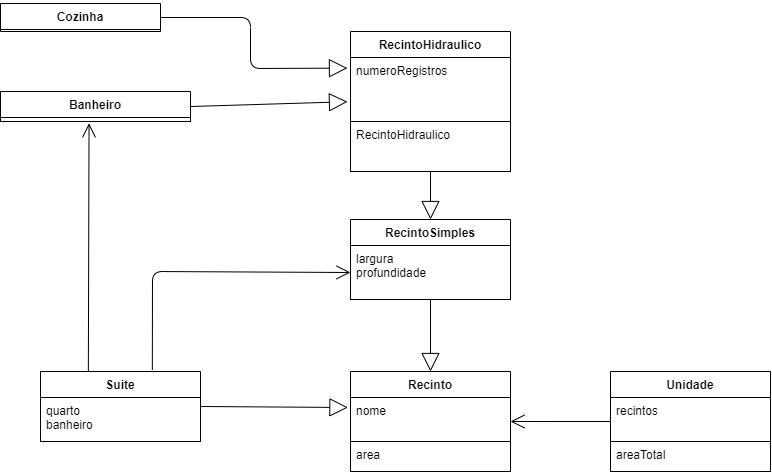

The diagram above was exported from draw.io. Its source (the exported page's mxGraphModel, read from the mxfile embedded in the PNG):
<mxGraphModel dx="1215" dy="577" grid="1" gridSize="10" guides="1" tooltips="1" connect="1" arrows="1" fold="1" page="1" pageScale="1" pageWidth="827" pageHeight="1169" background="#FFFFFF" math="0" shadow="0">
  <root>
    <mxCell id="0" />
    <mxCell id="1" parent="0" />
    <mxCell id="50" value="" style="endArrow=open;html=1;endSize=12;startArrow=diamondThin;startSize=14;startFill=0;edgeStyle=orthogonalEdgeStyle;align=left;verticalAlign=bottom;fontColor=#000000;strokeColor=#000000;" parent="1" edge="1">
      <mxGeometry x="-1" y="3" relative="1" as="geometry">
        <mxPoint x="820" y="490" as="sourcePoint" />
        <mxPoint x="620" y="490" as="targetPoint" />
        <Array as="points">
          <mxPoint x="780" y="490" />
        </Array>
      </mxGeometry>
    </mxCell>
    <mxCell id="75" value="" style="endArrow=open;endFill=1;endSize=12;html=1;fontColor=#000000;strokeColor=#000000;entryX=0.466;entryY=1.45;entryDx=0;entryDy=0;entryPerimeter=0;exitX=0.299;exitY=0.066;exitDx=0;exitDy=0;exitPerimeter=0;" parent="1" edge="1" target="zykPd_di8JJH9_XgxJjU-117" source="zykPd_di8JJH9_XgxJjU-127">
      <mxGeometry width="160" relative="1" as="geometry">
        <mxPoint x="199" y="430" as="sourcePoint" />
        <mxPoint x="120" y="50" as="targetPoint" />
      </mxGeometry>
    </mxCell>
    <mxCell id="80" value="" style="endArrow=block;endSize=16;endFill=0;html=1;strokeColor=#000000;fontColor=#000000;labelBackgroundColor=#FFFFFF;entryX=-0.019;entryY=0.691;entryDx=0;entryDy=0;exitX=1;exitY=0.5;exitDx=0;exitDy=0;entryPerimeter=0;" parent="1" edge="1" target="zykPd_di8JJH9_XgxJjU-121" source="zykPd_di8JJH9_XgxJjU-116">
      <mxGeometry width="160" relative="1" as="geometry">
        <mxPoint x="280" y="60" as="sourcePoint" />
        <mxPoint x="400" y="60" as="targetPoint" />
      </mxGeometry>
    </mxCell>
    <mxCell id="zykPd_di8JJH9_XgxJjU-116" value="Banheiro" style="swimlane;fontStyle=1;align=center;verticalAlign=top;childLayout=stackLayout;horizontal=1;startSize=26;horizontalStack=0;resizeParent=1;resizeParentMax=0;resizeLast=0;collapsible=1;marginBottom=0;fontColor=#000000;strokeColor=#000000;fillColor=#FFFFFF;" vertex="1" parent="1">
      <mxGeometry x="110" y="160" width="190" height="30" as="geometry" />
    </mxCell>
    <mxCell id="zykPd_di8JJH9_XgxJjU-117" value="" style="text;strokeColor=#000000;fillColor=#FFFFFF;align=left;verticalAlign=top;spacingLeft=4;spacingRight=4;overflow=hidden;rotatable=0;points=[[0,0.5],[1,0.5]];portConstraint=eastwest;fontColor=#000000;" vertex="1" parent="zykPd_di8JJH9_XgxJjU-116">
      <mxGeometry y="26" width="190" height="4" as="geometry" />
    </mxCell>
    <mxCell id="zykPd_di8JJH9_XgxJjU-118" value="Cozinha" style="swimlane;fontStyle=1;align=center;verticalAlign=top;childLayout=stackLayout;horizontal=1;startSize=26;horizontalStack=0;resizeParent=1;resizeParentMax=0;resizeLast=0;collapsible=1;marginBottom=0;fontColor=#000000;strokeColor=#000000;fillColor=#FFFFFF;" vertex="1" parent="1">
      <mxGeometry x="110" y="72" width="160" height="28" as="geometry" />
    </mxCell>
    <mxCell id="zykPd_di8JJH9_XgxJjU-120" value="RecintoHidraulico&#10;" style="swimlane;fontStyle=1;align=center;verticalAlign=top;childLayout=stackLayout;horizontal=1;startSize=26;horizontalStack=0;resizeParent=1;resizeParentMax=0;resizeLast=0;collapsible=1;marginBottom=0;fontColor=#000000;strokeColor=#000000;fillColor=#FFFFFF;" vertex="1" parent="1">
      <mxGeometry x="460" y="100" width="160" height="140" as="geometry" />
    </mxCell>
    <mxCell id="zykPd_di8JJH9_XgxJjU-121" value="numeroRegistros" style="text;strokeColor=#000000;fillColor=#FFFFFF;align=left;verticalAlign=top;spacingLeft=4;spacingRight=4;overflow=hidden;rotatable=0;points=[[0,0.5],[1,0.5]];portConstraint=eastwest;fontColor=#000000;" vertex="1" parent="zykPd_di8JJH9_XgxJjU-120">
      <mxGeometry y="26" width="160" height="64" as="geometry" />
    </mxCell>
    <mxCell id="zykPd_di8JJH9_XgxJjU-122" value="RecintoHidraulico" style="text;strokeColor=#000000;fillColor=#FFFFFF;align=left;verticalAlign=top;spacingLeft=4;spacingRight=4;overflow=hidden;rotatable=0;points=[[0,0.5],[1,0.5]];portConstraint=eastwest;fontColor=#000000;" vertex="1" parent="zykPd_di8JJH9_XgxJjU-120">
      <mxGeometry y="90" width="160" height="50" as="geometry" />
    </mxCell>
    <mxCell id="zykPd_di8JJH9_XgxJjU-123" value="RecintoSimples" style="swimlane;fontStyle=1;align=center;verticalAlign=top;childLayout=stackLayout;horizontal=1;startSize=26;horizontalStack=0;resizeParent=1;resizeParentMax=0;resizeLast=0;collapsible=1;marginBottom=0;fontColor=#000000;strokeColor=#000000;fillColor=#FFFFFF;" vertex="1" parent="1">
      <mxGeometry x="460" y="288" width="160" height="80" as="geometry" />
    </mxCell>
    <mxCell id="zykPd_di8JJH9_XgxJjU-124" value="largura&#10;profundidade" style="text;strokeColor=#000000;fillColor=#FFFFFF;align=left;verticalAlign=top;spacingLeft=4;spacingRight=4;overflow=hidden;rotatable=0;points=[[0,0.5],[1,0.5]];portConstraint=eastwest;fontColor=#000000;" vertex="1" parent="zykPd_di8JJH9_XgxJjU-123">
      <mxGeometry y="26" width="160" height="54" as="geometry" />
    </mxCell>
    <mxCell id="zykPd_di8JJH9_XgxJjU-127" value="Suite" style="swimlane;fontStyle=1;align=center;verticalAlign=top;childLayout=stackLayout;horizontal=1;startSize=26;horizontalStack=0;resizeParent=1;resizeParentMax=0;resizeLast=0;collapsible=1;marginBottom=0;fontColor=#000000;strokeColor=#000000;fillColor=#FFFFFF;" vertex="1" parent="1">
      <mxGeometry x="150" y="440" width="160" height="70" as="geometry" />
    </mxCell>
    <mxCell id="zykPd_di8JJH9_XgxJjU-128" value="quarto&#10;banheiro" style="text;strokeColor=#000000;fillColor=#FFFFFF;align=left;verticalAlign=top;spacingLeft=4;spacingRight=4;overflow=hidden;rotatable=0;points=[[0,0.5],[1,0.5]];portConstraint=eastwest;fontColor=#000000;" vertex="1" parent="zykPd_di8JJH9_XgxJjU-127">
      <mxGeometry y="26" width="160" height="44" as="geometry" />
    </mxCell>
    <mxCell id="zykPd_di8JJH9_XgxJjU-130" value="Unidade" style="swimlane;fontStyle=1;align=center;verticalAlign=top;childLayout=stackLayout;horizontal=1;startSize=26;horizontalStack=0;resizeParent=1;resizeParentMax=0;resizeLast=0;collapsible=1;marginBottom=0;fontColor=#000000;strokeColor=#000000;fillColor=#FFFFFF;" vertex="1" parent="1">
      <mxGeometry x="720" y="440" width="160" height="100" as="geometry" />
    </mxCell>
    <mxCell id="zykPd_di8JJH9_XgxJjU-131" value="recintos&#10;" style="text;strokeColor=#000000;fillColor=#FFFFFF;align=left;verticalAlign=top;spacingLeft=4;spacingRight=4;overflow=hidden;rotatable=0;points=[[0,0.5],[1,0.5]];portConstraint=eastwest;fontColor=#000000;" vertex="1" parent="zykPd_di8JJH9_XgxJjU-130">
      <mxGeometry y="26" width="160" height="44" as="geometry" />
    </mxCell>
    <mxCell id="zykPd_di8JJH9_XgxJjU-132" value="areaTotal" style="text;strokeColor=#000000;fillColor=#FFFFFF;align=left;verticalAlign=top;spacingLeft=4;spacingRight=4;overflow=hidden;rotatable=0;points=[[0,0.5],[1,0.5]];portConstraint=eastwest;fontColor=#000000;" vertex="1" parent="zykPd_di8JJH9_XgxJjU-130">
      <mxGeometry y="70" width="160" height="30" as="geometry" />
    </mxCell>
    <mxCell id="zykPd_di8JJH9_XgxJjU-133" value="Recinto" style="swimlane;fontStyle=1;align=center;verticalAlign=top;childLayout=stackLayout;horizontal=1;startSize=26;horizontalStack=0;resizeParent=1;resizeParentMax=0;resizeLast=0;collapsible=1;marginBottom=0;fontColor=#000000;strokeColor=#000000;fillColor=#FFFFFF;" vertex="1" parent="1">
      <mxGeometry x="460" y="440" width="160" height="100" as="geometry" />
    </mxCell>
    <mxCell id="zykPd_di8JJH9_XgxJjU-134" value="nome" style="text;strokeColor=#000000;fillColor=#FFFFFF;align=left;verticalAlign=top;spacingLeft=4;spacingRight=4;overflow=hidden;rotatable=0;points=[[0,0.5],[1,0.5]];portConstraint=eastwest;fontColor=#000000;" vertex="1" parent="zykPd_di8JJH9_XgxJjU-133">
      <mxGeometry y="26" width="160" height="44" as="geometry" />
    </mxCell>
    <mxCell id="zykPd_di8JJH9_XgxJjU-135" value="area" style="text;strokeColor=#000000;fillColor=#FFFFFF;align=left;verticalAlign=top;spacingLeft=4;spacingRight=4;overflow=hidden;rotatable=0;points=[[0,0.5],[1,0.5]];portConstraint=eastwest;fontColor=#000000;" vertex="1" parent="zykPd_di8JJH9_XgxJjU-133">
      <mxGeometry y="70" width="160" height="30" as="geometry" />
    </mxCell>
    <mxCell id="zykPd_di8JJH9_XgxJjU-149" value="" style="endArrow=block;endSize=16;endFill=0;html=1;strokeColor=#000000;fontColor=#000000;labelBackgroundColor=#FFFFFF;entryX=0.5;entryY=0;entryDx=0;entryDy=0;exitX=0.5;exitY=1;exitDx=0;exitDy=0;" edge="1" parent="1" source="zykPd_di8JJH9_XgxJjU-123" target="zykPd_di8JJH9_XgxJjU-133">
      <mxGeometry width="160" relative="1" as="geometry">
        <mxPoint x="543" y="362" as="sourcePoint" />
        <mxPoint x="590" y="400" as="targetPoint" />
      </mxGeometry>
    </mxCell>
    <mxCell id="zykPd_di8JJH9_XgxJjU-150" value="" style="endArrow=block;endSize=16;endFill=0;html=1;strokeColor=#000000;fontColor=#000000;labelBackgroundColor=#FFFFFF;exitX=1;exitY=0.5;exitDx=0;exitDy=0;entryX=-0.016;entryY=0.227;entryDx=0;entryDy=0;entryPerimeter=0;" edge="1" parent="1" source="zykPd_di8JJH9_XgxJjU-127" target="zykPd_di8JJH9_XgxJjU-134">
      <mxGeometry width="160" relative="1" as="geometry">
        <mxPoint x="340" y="499.5" as="sourcePoint" />
        <mxPoint x="456" y="473" as="targetPoint" />
      </mxGeometry>
    </mxCell>
    <mxCell id="zykPd_di8JJH9_XgxJjU-152" value="" style="endArrow=block;endSize=16;endFill=0;html=1;strokeColor=#000000;fontColor=#000000;labelBackgroundColor=#FFFFFF;exitX=0.5;exitY=1;exitDx=0;exitDy=0;entryX=0.5;entryY=0;entryDx=0;entryDy=0;" edge="1" parent="1" source="zykPd_di8JJH9_XgxJjU-120" target="zykPd_di8JJH9_XgxJjU-123">
      <mxGeometry width="160" relative="1" as="geometry">
        <mxPoint x="665" y="208" as="sourcePoint" />
        <mxPoint x="668" y="130" as="targetPoint" />
      </mxGeometry>
    </mxCell>
    <mxCell id="zykPd_di8JJH9_XgxJjU-153" value="" style="endArrow=block;endSize=16;endFill=0;html=1;strokeColor=#000000;fontColor=#000000;labelBackgroundColor=#FFFFFF;entryX=-0.019;entryY=0.166;entryDx=0;entryDy=0;exitX=1;exitY=0.5;exitDx=0;exitDy=0;entryPerimeter=0;" edge="1" parent="1" source="zykPd_di8JJH9_XgxJjU-118" target="zykPd_di8JJH9_XgxJjU-121">
      <mxGeometry width="160" relative="1" as="geometry">
        <mxPoint x="230" y="100" as="sourcePoint" />
        <mxPoint x="460" y="163" as="targetPoint" />
        <Array as="points">
          <mxPoint x="360" y="86" />
          <mxPoint x="360" y="137" />
        </Array>
      </mxGeometry>
    </mxCell>
    <mxCell id="zykPd_di8JJH9_XgxJjU-155" value="" style="endArrow=open;endFill=1;endSize=12;html=1;fontColor=#000000;strokeColor=#000000;exitX=0.699;exitY=-0.022;exitDx=0;exitDy=0;exitPerimeter=0;entryX=0;entryY=0.5;entryDx=0;entryDy=0;" edge="1" parent="1" source="zykPd_di8JJH9_XgxJjU-127" target="zykPd_di8JJH9_XgxJjU-124">
      <mxGeometry width="160" relative="1" as="geometry">
        <mxPoint x="240" y="400" as="sourcePoint" />
        <mxPoint x="360" y="400" as="targetPoint" />
        <Array as="points">
          <mxPoint x="262" y="340" />
        </Array>
      </mxGeometry>
    </mxCell>
  </root>
</mxGraphModel>